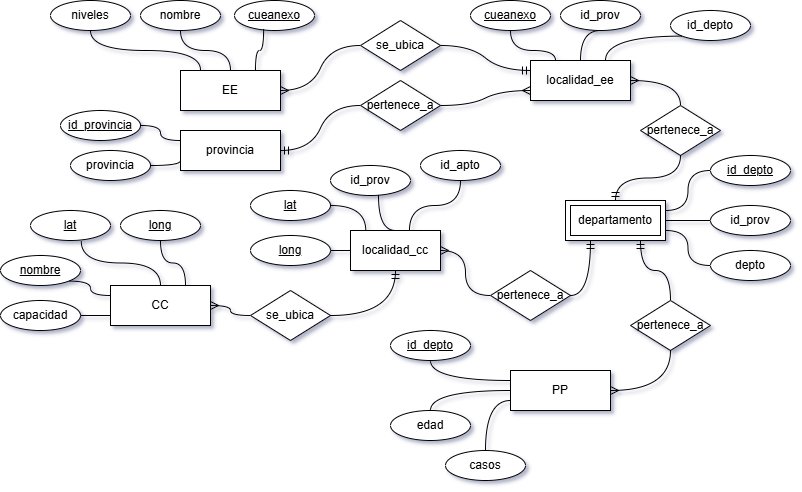

The diagram above was exported from draw.io. Its source (the exported page's mxGraphModel, read from the mxfile embedded in the PNG):
<mxGraphModel dx="794" dy="465" grid="1" gridSize="10" guides="1" tooltips="1" connect="1" arrows="1" fold="1" page="1" pageScale="1" pageWidth="1169" pageHeight="827" background="none" math="0" shadow="1">
  <root>
    <mxCell id="0" />
    <mxCell id="1" parent="0" />
    <mxCell id="zyaboOiqE5YYwJjso_Xx-1" value="provincia" style="whiteSpace=wrap;html=1;align=center;" parent="1" vertex="1">
      <mxGeometry x="200" y="140" width="100" height="40" as="geometry" />
    </mxCell>
    <mxCell id="zyaboOiqE5YYwJjso_Xx-2" value="localidad_ee" style="whiteSpace=wrap;html=1;align=center;" parent="1" vertex="1">
      <mxGeometry x="550" y="70" width="100" height="40" as="geometry" />
    </mxCell>
    <mxCell id="zyaboOiqE5YYwJjso_Xx-3" value="EE" style="whiteSpace=wrap;html=1;align=center;" parent="1" vertex="1">
      <mxGeometry x="200" y="80" width="100" height="40" as="geometry" />
    </mxCell>
    <mxCell id="zyaboOiqE5YYwJjso_Xx-4" value="CC" style="whiteSpace=wrap;html=1;align=center;" parent="1" vertex="1">
      <mxGeometry x="130" y="295" width="100" height="40" as="geometry" />
    </mxCell>
    <mxCell id="zyaboOiqE5YYwJjso_Xx-5" value="localidad_cc" style="whiteSpace=wrap;html=1;align=center;" parent="1" vertex="1">
      <mxGeometry x="370" y="240" width="90" height="40" as="geometry" />
    </mxCell>
    <mxCell id="zyaboOiqE5YYwJjso_Xx-6" value="PP" style="whiteSpace=wrap;html=1;align=center;" parent="1" vertex="1">
      <mxGeometry x="530" y="380" width="100" height="40" as="geometry" />
    </mxCell>
    <mxCell id="zyaboOiqE5YYwJjso_Xx-9" value="cueanexo" style="ellipse;whiteSpace=wrap;html=1;align=center;fontStyle=4;" parent="1" vertex="1">
      <mxGeometry x="254" y="10" width="80" height="30" as="geometry" />
    </mxCell>
    <mxCell id="zyaboOiqE5YYwJjso_Xx-10" value="nombre" style="ellipse;whiteSpace=wrap;html=1;align=center;" parent="1" vertex="1">
      <mxGeometry x="160" y="10" width="80" height="30" as="geometry" />
    </mxCell>
    <mxCell id="zyaboOiqE5YYwJjso_Xx-11" value="niveles" style="ellipse;whiteSpace=wrap;html=1;align=center;" parent="1" vertex="1">
      <mxGeometry x="70" y="10" width="80" height="30" as="geometry" />
    </mxCell>
    <mxCell id="Y45alARJ79JNne2aD2Tk-29" style="edgeStyle=orthogonalEdgeStyle;curved=1;rounded=0;orthogonalLoop=1;jettySize=auto;html=1;exitX=0.5;exitY=1;exitDx=0;exitDy=0;entryX=0.25;entryY=0;entryDx=0;entryDy=0;endArrow=none;startFill=0;" parent="1" source="zyaboOiqE5YYwJjso_Xx-16" target="zyaboOiqE5YYwJjso_Xx-2" edge="1">
      <mxGeometry relative="1" as="geometry" />
    </mxCell>
    <mxCell id="zyaboOiqE5YYwJjso_Xx-16" value="cueanexo" style="ellipse;whiteSpace=wrap;html=1;align=center;fontStyle=4;" parent="1" vertex="1">
      <mxGeometry x="490" y="10" width="80" height="30" as="geometry" />
    </mxCell>
    <mxCell id="Y45alARJ79JNne2aD2Tk-10" value="" style="edgeStyle=entityRelationEdgeStyle;fontSize=12;html=1;endArrow=ERmandOne;rounded=0;curved=1;entryX=0;entryY=0.25;entryDx=0;entryDy=0;exitX=1;exitY=0.5;exitDx=0;exitDy=0;" parent="1" source="Y45alARJ79JNne2aD2Tk-39" target="zyaboOiqE5YYwJjso_Xx-2" edge="1">
      <mxGeometry width="100" height="100" relative="1" as="geometry">
        <mxPoint x="474" y="100.00000000000006" as="sourcePoint" />
        <mxPoint x="460" y="190" as="targetPoint" />
        <Array as="points">
          <mxPoint x="550" y="90" />
        </Array>
      </mxGeometry>
    </mxCell>
    <mxCell id="Y45alARJ79JNne2aD2Tk-11" value="" style="edgeStyle=entityRelationEdgeStyle;fontSize=12;html=1;endArrow=ERmany;rounded=0;curved=1;entryX=1;entryY=0.5;entryDx=0;entryDy=0;exitX=0;exitY=0.5;exitDx=0;exitDy=0;" parent="1" source="Y45alARJ79JNne2aD2Tk-39" target="zyaboOiqE5YYwJjso_Xx-3" edge="1">
      <mxGeometry width="100" height="100" relative="1" as="geometry">
        <mxPoint x="354.0000000000001" y="100.00000000000006" as="sourcePoint" />
        <mxPoint x="460" y="60" as="targetPoint" />
        <Array as="points">
          <mxPoint x="350" y="100" />
        </Array>
      </mxGeometry>
    </mxCell>
    <mxCell id="Y45alARJ79JNne2aD2Tk-12" value="provincia" style="ellipse;whiteSpace=wrap;html=1;align=center;" parent="1" vertex="1">
      <mxGeometry x="90" y="160" width="80" height="30" as="geometry" />
    </mxCell>
    <mxCell id="Y45alARJ79JNne2aD2Tk-14" value="id_provincia" style="ellipse;whiteSpace=wrap;html=1;align=center;fontStyle=4;" parent="1" vertex="1">
      <mxGeometry x="80" y="120" width="80" height="30" as="geometry" />
    </mxCell>
    <mxCell id="Y45alARJ79JNne2aD2Tk-18" value="" style="edgeStyle=entityRelationEdgeStyle;fontSize=12;html=1;endArrow=ERmandOne;rounded=0;curved=1;entryX=1;entryY=0.5;entryDx=0;entryDy=0;exitX=0;exitY=0.5;exitDx=0;exitDy=0;" parent="1" source="Y45alARJ79JNne2aD2Tk-38" target="zyaboOiqE5YYwJjso_Xx-1" edge="1">
      <mxGeometry width="100" height="100" relative="1" as="geometry">
        <mxPoint x="354.0000000000001" y="170" as="sourcePoint" />
        <mxPoint x="366" y="210" as="targetPoint" />
        <Array as="points">
          <mxPoint x="386" y="235" />
          <mxPoint x="366" y="240" />
          <mxPoint x="366" y="250" />
        </Array>
      </mxGeometry>
    </mxCell>
    <mxCell id="Y45alARJ79JNne2aD2Tk-19" value="" style="edgeStyle=entityRelationEdgeStyle;fontSize=12;html=1;endArrow=ERmany;rounded=0;curved=1;exitX=1;exitY=0.5;exitDx=0;exitDy=0;entryX=0;entryY=0.75;entryDx=0;entryDy=0;" parent="1" source="Y45alARJ79JNne2aD2Tk-38" target="zyaboOiqE5YYwJjso_Xx-2" edge="1">
      <mxGeometry width="100" height="100" relative="1" as="geometry">
        <mxPoint x="474" y="170" as="sourcePoint" />
        <mxPoint x="601" y="160" as="targetPoint" />
        <Array as="points">
          <mxPoint x="523" y="258.16999999999996" />
          <mxPoint x="553" y="238.17" />
          <mxPoint x="566" y="200" />
          <mxPoint x="586" y="210" />
          <mxPoint x="616" y="200" />
          <mxPoint x="576" y="198.17" />
        </Array>
      </mxGeometry>
    </mxCell>
    <mxCell id="Y45alARJ79JNne2aD2Tk-20" value="id_depto" style="ellipse;whiteSpace=wrap;html=1;align=center;" parent="1" vertex="1">
      <mxGeometry x="690" y="20" width="80" height="30" as="geometry" />
    </mxCell>
    <mxCell id="Y45alARJ79JNne2aD2Tk-21" value="id_prov" style="ellipse;whiteSpace=wrap;html=1;align=center;" parent="1" vertex="1">
      <mxGeometry x="580" y="10" width="80" height="30" as="geometry" />
    </mxCell>
    <mxCell id="Y45alARJ79JNne2aD2Tk-27" style="edgeStyle=orthogonalEdgeStyle;curved=1;rounded=0;orthogonalLoop=1;jettySize=auto;html=1;exitX=0;exitY=0.5;exitDx=0;exitDy=0;entryX=1;entryY=0.25;entryDx=0;entryDy=0;endArrow=none;startFill=0;" parent="1" source="Y45alARJ79JNne2aD2Tk-22" target="1WPwngO0lhU2ax_L6Jsb-1" edge="1">
      <mxGeometry relative="1" as="geometry">
        <mxPoint x="690" y="220" as="targetPoint" />
      </mxGeometry>
    </mxCell>
    <mxCell id="Y45alARJ79JNne2aD2Tk-22" value="id_depto" style="ellipse;whiteSpace=wrap;html=1;align=center;fontStyle=4;" parent="1" vertex="1">
      <mxGeometry x="730" y="165" width="80" height="30" as="geometry" />
    </mxCell>
    <mxCell id="Y45alARJ79JNne2aD2Tk-32" style="edgeStyle=orthogonalEdgeStyle;curved=1;rounded=0;orthogonalLoop=1;jettySize=auto;html=1;exitX=0;exitY=0.5;exitDx=0;exitDy=0;entryX=1;entryY=0.75;entryDx=0;entryDy=0;endArrow=none;startFill=0;" parent="1" source="Y45alARJ79JNne2aD2Tk-23" target="1WPwngO0lhU2ax_L6Jsb-1" edge="1">
      <mxGeometry relative="1" as="geometry">
        <mxPoint x="690" y="240" as="targetPoint" />
      </mxGeometry>
    </mxCell>
    <mxCell id="Y45alARJ79JNne2aD2Tk-23" value="depto" style="ellipse;whiteSpace=wrap;html=1;align=center;" parent="1" vertex="1">
      <mxGeometry x="730" y="260" width="80" height="30" as="geometry" />
    </mxCell>
    <mxCell id="Y45alARJ79JNne2aD2Tk-30" style="edgeStyle=orthogonalEdgeStyle;curved=1;rounded=0;orthogonalLoop=1;jettySize=auto;html=1;exitX=0;exitY=0.5;exitDx=0;exitDy=0;entryX=1;entryY=0.5;entryDx=0;entryDy=0;endArrow=none;startFill=0;" parent="1" source="Y45alARJ79JNne2aD2Tk-24" target="1WPwngO0lhU2ax_L6Jsb-1" edge="1">
      <mxGeometry relative="1" as="geometry">
        <mxPoint x="690" y="230" as="targetPoint" />
      </mxGeometry>
    </mxCell>
    <mxCell id="Y45alARJ79JNne2aD2Tk-24" value="id_prov" style="ellipse;whiteSpace=wrap;html=1;align=center;" parent="1" vertex="1">
      <mxGeometry x="730" y="215" width="80" height="30" as="geometry" />
    </mxCell>
    <mxCell id="Y45alARJ79JNne2aD2Tk-28" style="edgeStyle=orthogonalEdgeStyle;curved=1;rounded=0;orthogonalLoop=1;jettySize=auto;html=1;exitX=0;exitY=1;exitDx=0;exitDy=0;endArrow=none;startFill=0;entryX=0.75;entryY=0;entryDx=0;entryDy=0;" parent="1" source="Y45alARJ79JNne2aD2Tk-20" target="zyaboOiqE5YYwJjso_Xx-2" edge="1">
      <mxGeometry relative="1" as="geometry">
        <mxPoint x="650" y="80" as="targetPoint" />
      </mxGeometry>
    </mxCell>
    <mxCell id="Y45alARJ79JNne2aD2Tk-33" value="pertenece_a" style="shape=rhombus;perimeter=rhombusPerimeter;whiteSpace=wrap;html=1;align=center;" parent="1" vertex="1">
      <mxGeometry x="660" y="115" width="80" height="50" as="geometry" />
    </mxCell>
    <mxCell id="Y45alARJ79JNne2aD2Tk-36" value="" style="edgeStyle=orthogonalEdgeStyle;fontSize=12;html=1;endArrow=ERmany;rounded=0;curved=1;entryX=1;entryY=0.5;entryDx=0;entryDy=0;exitX=0.5;exitY=0;exitDx=0;exitDy=0;" parent="1" source="Y45alARJ79JNne2aD2Tk-33" target="zyaboOiqE5YYwJjso_Xx-2" edge="1">
      <mxGeometry width="100" height="100" relative="1" as="geometry">
        <mxPoint x="484" y="180" as="sourcePoint" />
        <mxPoint x="570" y="120" as="targetPoint" />
      </mxGeometry>
    </mxCell>
    <mxCell id="Y45alARJ79JNne2aD2Tk-37" value="" style="edgeStyle=orthogonalEdgeStyle;fontSize=12;html=1;endArrow=ERmandOne;rounded=0;curved=1;entryX=0.5;entryY=0;entryDx=0;entryDy=0;exitX=0.5;exitY=1;exitDx=0;exitDy=0;" parent="1" source="Y45alARJ79JNne2aD2Tk-33" target="1WPwngO0lhU2ax_L6Jsb-1" edge="1">
      <mxGeometry width="100" height="100" relative="1" as="geometry">
        <mxPoint x="550" y="170" as="sourcePoint" />
        <mxPoint x="640" y="210" as="targetPoint" />
      </mxGeometry>
    </mxCell>
    <mxCell id="Y45alARJ79JNne2aD2Tk-38" value="pertenece_a" style="shape=rhombus;perimeter=rhombusPerimeter;whiteSpace=wrap;html=1;align=center;" parent="1" vertex="1">
      <mxGeometry x="380" y="90" width="80" height="50" as="geometry" />
    </mxCell>
    <mxCell id="Y45alARJ79JNne2aD2Tk-39" value="se_ubica" style="shape=rhombus;perimeter=rhombusPerimeter;whiteSpace=wrap;html=1;align=center;" parent="1" vertex="1">
      <mxGeometry x="380" y="30" width="80" height="50" as="geometry" />
    </mxCell>
    <mxCell id="Y45alARJ79JNne2aD2Tk-40" value="pertenece_a" style="shape=rhombus;perimeter=rhombusPerimeter;whiteSpace=wrap;html=1;align=center;" parent="1" vertex="1">
      <mxGeometry x="510" y="280" width="80" height="50" as="geometry" />
    </mxCell>
    <mxCell id="Y45alARJ79JNne2aD2Tk-41" value="" style="edgeStyle=orthogonalEdgeStyle;fontSize=12;html=1;endArrow=ERmandOne;rounded=0;exitX=1;exitY=0.5;exitDx=0;exitDy=0;entryX=0.25;entryY=1;entryDx=0;entryDy=0;curved=1;" parent="1" source="Y45alARJ79JNne2aD2Tk-40" target="1WPwngO0lhU2ax_L6Jsb-1" edge="1">
      <mxGeometry width="100" height="100" relative="1" as="geometry">
        <mxPoint x="570" y="167.5" as="sourcePoint" />
        <mxPoint x="615" y="250" as="targetPoint" />
      </mxGeometry>
    </mxCell>
    <mxCell id="Y45alARJ79JNne2aD2Tk-45" value="lat" style="ellipse;whiteSpace=wrap;html=1;align=center;fontStyle=4;" parent="1" vertex="1">
      <mxGeometry x="270" y="200" width="80" height="30" as="geometry" />
    </mxCell>
    <mxCell id="Y45alARJ79JNne2aD2Tk-46" value="long" style="ellipse;whiteSpace=wrap;html=1;align=center;fontStyle=4;" parent="1" vertex="1">
      <mxGeometry x="270" y="245" width="80" height="30" as="geometry" />
    </mxCell>
    <mxCell id="Y45alARJ79JNne2aD2Tk-51" value="se_ubica" style="shape=rhombus;perimeter=rhombusPerimeter;whiteSpace=wrap;html=1;align=center;" parent="1" vertex="1">
      <mxGeometry x="270" y="300" width="80" height="50" as="geometry" />
    </mxCell>
    <mxCell id="Y45alARJ79JNne2aD2Tk-52" value="" style="edgeStyle=orthogonalEdgeStyle;fontSize=12;html=1;endArrow=ERmandOne;rounded=0;curved=1;entryX=0.5;entryY=1;entryDx=0;entryDy=0;exitX=1;exitY=0.5;exitDx=0;exitDy=0;" parent="1" source="Y45alARJ79JNne2aD2Tk-51" target="zyaboOiqE5YYwJjso_Xx-5" edge="1">
      <mxGeometry width="100" height="100" relative="1" as="geometry">
        <mxPoint x="384" y="175" as="sourcePoint" />
        <mxPoint x="290" y="220" as="targetPoint" />
      </mxGeometry>
    </mxCell>
    <mxCell id="Y45alARJ79JNne2aD2Tk-53" value="" style="edgeStyle=orthogonalEdgeStyle;fontSize=12;html=1;endArrow=ERmany;rounded=0;curved=1;exitX=0;exitY=0.5;exitDx=0;exitDy=0;entryX=1;entryY=0.5;entryDx=0;entryDy=0;" parent="1" source="Y45alARJ79JNne2aD2Tk-51" target="zyaboOiqE5YYwJjso_Xx-4" edge="1">
      <mxGeometry width="100" height="100" relative="1" as="geometry">
        <mxPoint x="500" y="260" as="sourcePoint" />
        <mxPoint x="480" y="315" as="targetPoint" />
      </mxGeometry>
    </mxCell>
    <mxCell id="Y45alARJ79JNne2aD2Tk-54" value="id_apto" style="ellipse;whiteSpace=wrap;html=1;align=center;" parent="1" vertex="1">
      <mxGeometry x="440" y="160" width="80" height="30" as="geometry" />
    </mxCell>
    <mxCell id="Y45alARJ79JNne2aD2Tk-55" value="id_prov" style="ellipse;whiteSpace=wrap;html=1;align=center;" parent="1" vertex="1">
      <mxGeometry x="350" y="175" width="80" height="30" as="geometry" />
    </mxCell>
    <mxCell id="Y45alARJ79JNne2aD2Tk-56" value="long" style="ellipse;whiteSpace=wrap;html=1;align=center;fontStyle=4;" parent="1" vertex="1">
      <mxGeometry x="140" y="220" width="80" height="30" as="geometry" />
    </mxCell>
    <mxCell id="Y45alARJ79JNne2aD2Tk-57" value="lat" style="ellipse;whiteSpace=wrap;html=1;align=center;fontStyle=4;" parent="1" vertex="1">
      <mxGeometry x="50" y="220" width="80" height="30" as="geometry" />
    </mxCell>
    <mxCell id="Y45alARJ79JNne2aD2Tk-58" value="nombre" style="ellipse;whiteSpace=wrap;html=1;align=center;fontStyle=4;" parent="1" vertex="1">
      <mxGeometry x="20" y="265" width="80" height="30" as="geometry" />
    </mxCell>
    <mxCell id="Y45alARJ79JNne2aD2Tk-59" value="capacidad" style="ellipse;whiteSpace=wrap;html=1;align=center;" parent="1" vertex="1">
      <mxGeometry x="20" y="310" width="80" height="30" as="geometry" />
    </mxCell>
    <mxCell id="Y45alARJ79JNne2aD2Tk-64" value="pertenece_a" style="shape=rhombus;perimeter=rhombusPerimeter;whiteSpace=wrap;html=1;align=center;" parent="1" vertex="1">
      <mxGeometry x="650" y="310" width="80" height="50" as="geometry" />
    </mxCell>
    <mxCell id="Y45alARJ79JNne2aD2Tk-65" value="" style="edgeStyle=orthogonalEdgeStyle;fontSize=12;html=1;endArrow=ERmany;rounded=0;curved=1;exitX=0.5;exitY=1;exitDx=0;exitDy=0;entryX=1;entryY=0.5;entryDx=0;entryDy=0;" parent="1" source="Y45alARJ79JNne2aD2Tk-64" target="zyaboOiqE5YYwJjso_Xx-6" edge="1">
      <mxGeometry width="100" height="100" relative="1" as="geometry">
        <mxPoint x="500" y="260" as="sourcePoint" />
        <mxPoint x="480" y="315" as="targetPoint" />
      </mxGeometry>
    </mxCell>
    <mxCell id="Y45alARJ79JNne2aD2Tk-66" value="" style="edgeStyle=orthogonalEdgeStyle;fontSize=12;html=1;endArrow=ERmandOne;rounded=0;curved=1;entryX=0.75;entryY=1;entryDx=0;entryDy=0;exitX=0.5;exitY=0;exitDx=0;exitDy=0;" parent="1" source="Y45alARJ79JNne2aD2Tk-64" target="1WPwngO0lhU2ax_L6Jsb-1" edge="1">
      <mxGeometry width="100" height="100" relative="1" as="geometry">
        <mxPoint x="540" y="235" as="sourcePoint" />
        <mxPoint x="665" y="250" as="targetPoint" />
      </mxGeometry>
    </mxCell>
    <mxCell id="Y45alARJ79JNne2aD2Tk-67" value="id_depto" style="ellipse;whiteSpace=wrap;html=1;align=center;fontStyle=4;" parent="1" vertex="1">
      <mxGeometry x="410" y="340" width="80" height="30" as="geometry" />
    </mxCell>
    <mxCell id="Y45alARJ79JNne2aD2Tk-68" style="edgeStyle=orthogonalEdgeStyle;curved=1;rounded=0;orthogonalLoop=1;jettySize=auto;html=1;exitX=0.5;exitY=1;exitDx=0;exitDy=0;entryX=0;entryY=0.25;entryDx=0;entryDy=0;endArrow=none;startFill=0;" parent="1" source="Y45alARJ79JNne2aD2Tk-67" target="zyaboOiqE5YYwJjso_Xx-6" edge="1">
      <mxGeometry relative="1" as="geometry">
        <mxPoint x="700" y="325" as="sourcePoint" />
        <mxPoint x="655" y="290" as="targetPoint" />
      </mxGeometry>
    </mxCell>
    <mxCell id="Y45alARJ79JNne2aD2Tk-69" value="edad" style="ellipse;whiteSpace=wrap;html=1;align=center;" parent="1" vertex="1">
      <mxGeometry x="410" y="420" width="80" height="30" as="geometry" />
    </mxCell>
    <mxCell id="Y45alARJ79JNne2aD2Tk-70" value="casos" style="ellipse;whiteSpace=wrap;html=1;align=center;" parent="1" vertex="1">
      <mxGeometry x="465" y="460" width="80" height="30" as="geometry" />
    </mxCell>
    <mxCell id="Y45alARJ79JNne2aD2Tk-71" style="edgeStyle=orthogonalEdgeStyle;curved=1;rounded=0;orthogonalLoop=1;jettySize=auto;html=1;exitX=0.5;exitY=0;exitDx=0;exitDy=0;entryX=0;entryY=0.5;entryDx=0;entryDy=0;endArrow=none;startFill=0;" parent="1" source="Y45alARJ79JNne2aD2Tk-69" target="zyaboOiqE5YYwJjso_Xx-6" edge="1">
      <mxGeometry relative="1" as="geometry">
        <mxPoint x="410" y="450" as="sourcePoint" />
        <mxPoint x="455" y="420" as="targetPoint" />
      </mxGeometry>
    </mxCell>
    <mxCell id="Y45alARJ79JNne2aD2Tk-72" style="edgeStyle=orthogonalEdgeStyle;curved=1;rounded=0;orthogonalLoop=1;jettySize=auto;html=1;exitX=0.5;exitY=0;exitDx=0;exitDy=0;endArrow=none;startFill=0;entryX=0;entryY=0.75;entryDx=0;entryDy=0;" parent="1" source="Y45alARJ79JNne2aD2Tk-70" target="zyaboOiqE5YYwJjso_Xx-6" edge="1">
      <mxGeometry relative="1" as="geometry">
        <mxPoint x="420" y="460" as="sourcePoint" />
        <mxPoint x="730" y="419" as="targetPoint" />
      </mxGeometry>
    </mxCell>
    <mxCell id="Y45alARJ79JNne2aD2Tk-73" style="edgeStyle=orthogonalEdgeStyle;curved=1;rounded=0;orthogonalLoop=1;jettySize=auto;html=1;exitX=1;exitY=0.5;exitDx=0;exitDy=0;entryX=0;entryY=0.75;entryDx=0;entryDy=0;endArrow=none;startFill=0;" parent="1" source="Y45alARJ79JNne2aD2Tk-12" target="zyaboOiqE5YYwJjso_Xx-1" edge="1">
      <mxGeometry relative="1" as="geometry">
        <mxPoint x="410" y="450" as="sourcePoint" />
        <mxPoint x="455" y="420" as="targetPoint" />
      </mxGeometry>
    </mxCell>
    <mxCell id="Y45alARJ79JNne2aD2Tk-74" style="edgeStyle=orthogonalEdgeStyle;curved=1;rounded=0;orthogonalLoop=1;jettySize=auto;html=1;exitX=1;exitY=0.5;exitDx=0;exitDy=0;entryX=0;entryY=0.25;entryDx=0;entryDy=0;endArrow=none;startFill=0;" parent="1" source="Y45alARJ79JNne2aD2Tk-14" target="zyaboOiqE5YYwJjso_Xx-1" edge="1">
      <mxGeometry relative="1" as="geometry">
        <mxPoint x="100" y="225" as="sourcePoint" />
        <mxPoint x="140" y="190" as="targetPoint" />
      </mxGeometry>
    </mxCell>
    <mxCell id="Y45alARJ79JNne2aD2Tk-75" style="edgeStyle=orthogonalEdgeStyle;curved=1;rounded=0;orthogonalLoop=1;jettySize=auto;html=1;exitX=0.5;exitY=1;exitDx=0;exitDy=0;endArrow=none;startFill=0;" parent="1" source="zyaboOiqE5YYwJjso_Xx-11" edge="1">
      <mxGeometry relative="1" as="geometry">
        <mxPoint x="89" y="155" as="sourcePoint" />
        <mxPoint x="220" y="80" as="targetPoint" />
      </mxGeometry>
    </mxCell>
    <mxCell id="Y45alARJ79JNne2aD2Tk-76" style="edgeStyle=orthogonalEdgeStyle;curved=1;rounded=0;orthogonalLoop=1;jettySize=auto;html=1;exitX=0.5;exitY=1;exitDx=0;exitDy=0;endArrow=none;startFill=0;entryX=0.5;entryY=0;entryDx=0;entryDy=0;" parent="1" source="Y45alARJ79JNne2aD2Tk-21" target="zyaboOiqE5YYwJjso_Xx-2" edge="1">
      <mxGeometry relative="1" as="geometry">
        <mxPoint x="711" y="55" as="sourcePoint" />
        <mxPoint x="660" y="90" as="targetPoint" />
      </mxGeometry>
    </mxCell>
    <mxCell id="Y45alARJ79JNne2aD2Tk-78" style="edgeStyle=orthogonalEdgeStyle;curved=1;rounded=0;orthogonalLoop=1;jettySize=auto;html=1;exitX=0.75;exitY=0;exitDx=0;exitDy=0;entryX=0.5;entryY=1;entryDx=0;entryDy=0;endArrow=none;startFill=0;" parent="1" source="zyaboOiqE5YYwJjso_Xx-4" target="Y45alARJ79JNne2aD2Tk-56" edge="1">
      <mxGeometry relative="1" as="geometry">
        <mxPoint x="100" y="225" as="sourcePoint" />
        <mxPoint x="140" y="195" as="targetPoint" />
      </mxGeometry>
    </mxCell>
    <mxCell id="Y45alARJ79JNne2aD2Tk-79" style="edgeStyle=orthogonalEdgeStyle;curved=1;rounded=0;orthogonalLoop=1;jettySize=auto;html=1;exitX=0.5;exitY=0;exitDx=0;exitDy=0;entryX=0.635;entryY=1.03;entryDx=0;entryDy=0;endArrow=none;startFill=0;entryPerimeter=0;" parent="1" source="zyaboOiqE5YYwJjso_Xx-4" target="Y45alARJ79JNne2aD2Tk-57" edge="1">
      <mxGeometry relative="1" as="geometry">
        <mxPoint x="215" y="385" as="sourcePoint" />
        <mxPoint x="190" y="340" as="targetPoint" />
      </mxGeometry>
    </mxCell>
    <mxCell id="Y45alARJ79JNne2aD2Tk-80" style="edgeStyle=orthogonalEdgeStyle;curved=1;rounded=0;orthogonalLoop=1;jettySize=auto;html=1;exitX=0;exitY=0.25;exitDx=0;exitDy=0;entryX=1;entryY=1;entryDx=0;entryDy=0;endArrow=none;startFill=0;" parent="1" source="zyaboOiqE5YYwJjso_Xx-4" target="Y45alARJ79JNne2aD2Tk-58" edge="1">
      <mxGeometry relative="1" as="geometry">
        <mxPoint x="190" y="385" as="sourcePoint" />
        <mxPoint x="111" y="341" as="targetPoint" />
      </mxGeometry>
    </mxCell>
    <mxCell id="Y45alARJ79JNne2aD2Tk-81" style="edgeStyle=orthogonalEdgeStyle;curved=1;rounded=0;orthogonalLoop=1;jettySize=auto;html=1;exitX=0;exitY=0.75;exitDx=0;exitDy=0;endArrow=none;startFill=0;entryX=1;entryY=0.5;entryDx=0;entryDy=0;" parent="1" source="zyaboOiqE5YYwJjso_Xx-4" target="Y45alARJ79JNne2aD2Tk-59" edge="1">
      <mxGeometry relative="1" as="geometry">
        <mxPoint x="140" y="395" as="sourcePoint" />
        <mxPoint x="130" y="430" as="targetPoint" />
      </mxGeometry>
    </mxCell>
    <mxCell id="Y45alARJ79JNne2aD2Tk-83" style="edgeStyle=orthogonalEdgeStyle;curved=1;rounded=0;orthogonalLoop=1;jettySize=auto;html=1;exitX=0.5;exitY=1;exitDx=0;exitDy=0;endArrow=none;startFill=0;" parent="1" source="zyaboOiqE5YYwJjso_Xx-10" target="zyaboOiqE5YYwJjso_Xx-3" edge="1">
      <mxGeometry relative="1" as="geometry">
        <mxPoint x="120" y="60" as="sourcePoint" />
        <mxPoint x="190" y="100" as="targetPoint" />
      </mxGeometry>
    </mxCell>
    <mxCell id="Y45alARJ79JNne2aD2Tk-84" style="edgeStyle=orthogonalEdgeStyle;curved=1;rounded=0;orthogonalLoop=1;jettySize=auto;html=1;exitX=0.364;exitY=0.956;exitDx=0;exitDy=0;endArrow=none;startFill=0;entryX=0.75;entryY=0;entryDx=0;entryDy=0;exitPerimeter=0;" parent="1" source="zyaboOiqE5YYwJjso_Xx-9" target="zyaboOiqE5YYwJjso_Xx-3" edge="1">
      <mxGeometry relative="1" as="geometry">
        <mxPoint x="230" y="60" as="sourcePoint" />
        <mxPoint x="240" y="90" as="targetPoint" />
      </mxGeometry>
    </mxCell>
    <mxCell id="Y45alARJ79JNne2aD2Tk-85" style="edgeStyle=orthogonalEdgeStyle;curved=1;rounded=0;orthogonalLoop=1;jettySize=auto;html=1;exitX=0;exitY=0.5;exitDx=0;exitDy=0;entryX=1;entryY=0.5;entryDx=0;entryDy=0;endArrow=none;startFill=0;" parent="1" source="zyaboOiqE5YYwJjso_Xx-5" target="Y45alARJ79JNne2aD2Tk-46" edge="1">
      <mxGeometry relative="1" as="geometry">
        <mxPoint x="215" y="385" as="sourcePoint" />
        <mxPoint x="190" y="340" as="targetPoint" />
      </mxGeometry>
    </mxCell>
    <mxCell id="Y45alARJ79JNne2aD2Tk-86" style="edgeStyle=orthogonalEdgeStyle;curved=1;rounded=0;orthogonalLoop=1;jettySize=auto;html=1;exitX=0.17;exitY=0.008;exitDx=0;exitDy=0;entryX=1;entryY=0.5;entryDx=0;entryDy=0;endArrow=none;startFill=0;exitPerimeter=0;" parent="1" source="zyaboOiqE5YYwJjso_Xx-5" target="Y45alARJ79JNne2aD2Tk-45" edge="1">
      <mxGeometry relative="1" as="geometry">
        <mxPoint x="390" y="325" as="sourcePoint" />
        <mxPoint x="340" y="340" as="targetPoint" />
      </mxGeometry>
    </mxCell>
    <mxCell id="Y45alARJ79JNne2aD2Tk-88" style="edgeStyle=orthogonalEdgeStyle;curved=1;rounded=0;orthogonalLoop=1;jettySize=auto;html=1;exitX=0.655;exitY=0.006;exitDx=0;exitDy=0;entryX=0.5;entryY=1;entryDx=0;entryDy=0;endArrow=none;startFill=0;exitPerimeter=0;" parent="1" source="zyaboOiqE5YYwJjso_Xx-5" target="Y45alARJ79JNne2aD2Tk-54" edge="1">
      <mxGeometry relative="1" as="geometry">
        <mxPoint x="390" y="305" as="sourcePoint" />
        <mxPoint x="358" y="276" as="targetPoint" />
      </mxGeometry>
    </mxCell>
    <mxCell id="Y45alARJ79JNne2aD2Tk-89" style="edgeStyle=orthogonalEdgeStyle;curved=1;rounded=0;orthogonalLoop=1;jettySize=auto;html=1;exitX=0.5;exitY=0;exitDx=0;exitDy=0;entryX=0.6;entryY=0.995;entryDx=0;entryDy=0;endArrow=none;startFill=0;entryPerimeter=0;" parent="1" source="zyaboOiqE5YYwJjso_Xx-5" target="Y45alARJ79JNne2aD2Tk-55" edge="1">
      <mxGeometry relative="1" as="geometry">
        <mxPoint x="449" y="295" as="sourcePoint" />
        <mxPoint x="420" y="245" as="targetPoint" />
      </mxGeometry>
    </mxCell>
    <mxCell id="ncwgYdT9J5ai081gWBBk-1" value="" style="edgeStyle=orthogonalEdgeStyle;fontSize=12;html=1;endArrow=ERmany;rounded=0;curved=1;exitX=0;exitY=0.5;exitDx=0;exitDy=0;entryX=1;entryY=0.5;entryDx=0;entryDy=0;" parent="1" source="Y45alARJ79JNne2aD2Tk-40" target="zyaboOiqE5YYwJjso_Xx-5" edge="1">
      <mxGeometry width="100" height="100" relative="1" as="geometry">
        <mxPoint x="510" y="315" as="sourcePoint" />
        <mxPoint x="475" y="275" as="targetPoint" />
      </mxGeometry>
    </mxCell>
    <mxCell id="1WPwngO0lhU2ax_L6Jsb-1" value="departamento" style="shape=ext;margin=3;double=1;whiteSpace=wrap;html=1;align=center;" vertex="1" parent="1">
      <mxGeometry x="585" y="210" width="100" height="40" as="geometry" />
    </mxCell>
  </root>
</mxGraphModel>